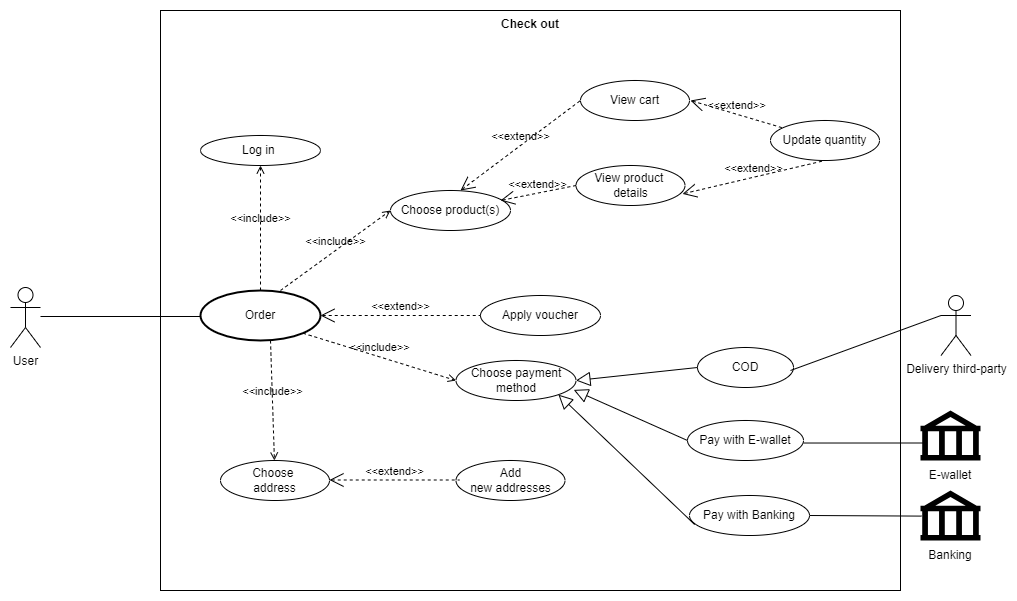

The diagram above was exported from draw.io. Its source (the exported page's mxGraphModel, read from the mxfile embedded in the PNG):
<mxGraphModel dx="1050" dy="557" grid="0" gridSize="10" guides="1" tooltips="1" connect="1" arrows="1" fold="1" page="1" pageScale="1" pageWidth="827" pageHeight="1169" math="0" shadow="0">
  <root>
    <mxCell id="0" />
    <mxCell id="1" parent="0" />
    <mxCell id="w1_n0dOE5nz6fGDdqBce-1" value="Check out" style="shape=rect;html=1;verticalAlign=top;fontStyle=1;whiteSpace=wrap;align=center;" vertex="1" parent="1">
      <mxGeometry x="290" y="110" width="740" height="580" as="geometry" />
    </mxCell>
    <mxCell id="w1_n0dOE5nz6fGDdqBce-2" value="User" style="shape=umlActor;html=1;verticalLabelPosition=bottom;verticalAlign=top;align=center;" vertex="1" parent="1">
      <mxGeometry x="140" y="387" width="30" height="60" as="geometry" />
    </mxCell>
    <mxCell id="w1_n0dOE5nz6fGDdqBce-3" value="View cart" style="ellipse;whiteSpace=wrap;html=1;labelBackgroundColor=none;" vertex="1" parent="1">
      <mxGeometry x="710" y="180" width="109" height="40" as="geometry" />
    </mxCell>
    <mxCell id="w1_n0dOE5nz6fGDdqBce-4" value="Choose product(s)" style="ellipse;whiteSpace=wrap;html=1;labelBackgroundColor=none;" vertex="1" parent="1">
      <mxGeometry x="520" y="290" width="120" height="40" as="geometry" />
    </mxCell>
    <mxCell id="w1_n0dOE5nz6fGDdqBce-5" value="View product&amp;nbsp;&lt;br&gt;details" style="ellipse;whiteSpace=wrap;html=1;labelBackgroundColor=none;" vertex="1" parent="1">
      <mxGeometry x="705.5" y="265" width="109" height="40" as="geometry" />
    </mxCell>
    <mxCell id="w1_n0dOE5nz6fGDdqBce-6" value="Order" style="ellipse;whiteSpace=wrap;html=1;strokeWidth=2;labelBackgroundColor=none;" vertex="1" parent="1">
      <mxGeometry x="330" y="390" width="120" height="50" as="geometry" />
    </mxCell>
    <mxCell id="w1_n0dOE5nz6fGDdqBce-7" value="Choose payment method" style="ellipse;whiteSpace=wrap;html=1;labelBackgroundColor=none;" vertex="1" parent="1">
      <mxGeometry x="585.5" y="460" width="120" height="40" as="geometry" />
    </mxCell>
    <mxCell id="w1_n0dOE5nz6fGDdqBce-8" value="Choose&amp;nbsp;&lt;br&gt;address" style="ellipse;whiteSpace=wrap;html=1;labelBackgroundColor=none;" vertex="1" parent="1">
      <mxGeometry x="350" y="560" width="109" height="40" as="geometry" />
    </mxCell>
    <mxCell id="w1_n0dOE5nz6fGDdqBce-9" value="Add&lt;br&gt;new addresses" style="ellipse;whiteSpace=wrap;html=1;labelBackgroundColor=none;" vertex="1" parent="1">
      <mxGeometry x="585.5" y="560" width="109" height="40" as="geometry" />
    </mxCell>
    <mxCell id="w1_n0dOE5nz6fGDdqBce-10" value="&amp;lt;&amp;lt;include&amp;gt;&amp;gt;" style="edgeStyle=none;html=1;endArrow=open;verticalAlign=bottom;dashed=1;labelBackgroundColor=none;rounded=0;entryX=0;entryY=0.5;entryDx=0;entryDy=0;" edge="1" parent="1" target="w1_n0dOE5nz6fGDdqBce-4">
      <mxGeometry width="160" relative="1" as="geometry">
        <mxPoint x="410" y="390" as="sourcePoint" />
        <mxPoint x="570" y="390" as="targetPoint" />
      </mxGeometry>
    </mxCell>
    <mxCell id="w1_n0dOE5nz6fGDdqBce-11" value="&amp;lt;&amp;lt;include&amp;gt;&amp;gt;" style="edgeStyle=none;html=1;endArrow=open;verticalAlign=bottom;dashed=1;labelBackgroundColor=none;rounded=0;exitX=1;exitY=1;exitDx=0;exitDy=0;entryX=0;entryY=0.5;entryDx=0;entryDy=0;" edge="1" parent="1" source="w1_n0dOE5nz6fGDdqBce-6" target="w1_n0dOE5nz6fGDdqBce-7">
      <mxGeometry width="160" relative="1" as="geometry">
        <mxPoint x="420" y="480" as="sourcePoint" />
        <mxPoint x="580" y="480" as="targetPoint" />
      </mxGeometry>
    </mxCell>
    <mxCell id="w1_n0dOE5nz6fGDdqBce-12" value="&amp;lt;&amp;lt;include&amp;gt;&amp;gt;" style="edgeStyle=none;html=1;endArrow=open;verticalAlign=bottom;dashed=1;labelBackgroundColor=none;rounded=0;" edge="1" parent="1" target="w1_n0dOE5nz6fGDdqBce-8">
      <mxGeometry width="160" relative="1" as="geometry">
        <mxPoint x="400" y="440" as="sourcePoint" />
        <mxPoint x="580" y="485" as="targetPoint" />
      </mxGeometry>
    </mxCell>
    <mxCell id="w1_n0dOE5nz6fGDdqBce-13" value="Log in&amp;nbsp;" style="ellipse;whiteSpace=wrap;html=1;" vertex="1" parent="1">
      <mxGeometry x="330" y="235" width="120" height="30" as="geometry" />
    </mxCell>
    <mxCell id="w1_n0dOE5nz6fGDdqBce-14" value="&amp;lt;&amp;lt;include&amp;gt;&amp;gt;" style="edgeStyle=none;html=1;endArrow=open;verticalAlign=bottom;dashed=1;labelBackgroundColor=none;rounded=0;" edge="1" parent="1" target="w1_n0dOE5nz6fGDdqBce-13">
      <mxGeometry width="160" relative="1" as="geometry">
        <mxPoint x="390" y="390" as="sourcePoint" />
        <mxPoint x="550" y="390" as="targetPoint" />
      </mxGeometry>
    </mxCell>
    <mxCell id="w1_n0dOE5nz6fGDdqBce-15" value="" style="edgeStyle=none;html=1;endArrow=none;verticalAlign=bottom;rounded=0;" edge="1" parent="1">
      <mxGeometry width="160" relative="1" as="geometry">
        <mxPoint x="170" y="416" as="sourcePoint" />
        <mxPoint x="330" y="416" as="targetPoint" />
      </mxGeometry>
    </mxCell>
    <mxCell id="w1_n0dOE5nz6fGDdqBce-16" value="&amp;lt;&amp;lt;extend&amp;gt;&amp;gt;" style="edgeStyle=none;html=1;startArrow=open;endArrow=none;startSize=12;verticalAlign=bottom;dashed=1;labelBackgroundColor=none;rounded=0;" edge="1" parent="1">
      <mxGeometry width="160" relative="1" as="geometry">
        <mxPoint x="459" y="579.5" as="sourcePoint" />
        <mxPoint x="589" y="579.5" as="targetPoint" />
      </mxGeometry>
    </mxCell>
    <mxCell id="w1_n0dOE5nz6fGDdqBce-17" value="&amp;lt;&amp;lt;extend&amp;gt;&amp;gt;" style="edgeStyle=none;html=1;startArrow=open;endArrow=none;startSize=12;verticalAlign=bottom;dashed=1;labelBackgroundColor=none;rounded=0;entryX=0;entryY=0.5;entryDx=0;entryDy=0;" edge="1" parent="1" target="w1_n0dOE5nz6fGDdqBce-3">
      <mxGeometry width="160" relative="1" as="geometry">
        <mxPoint x="590" y="290" as="sourcePoint" />
        <mxPoint x="750" y="290" as="targetPoint" />
      </mxGeometry>
    </mxCell>
    <mxCell id="w1_n0dOE5nz6fGDdqBce-18" value="&amp;lt;&amp;lt;extend&amp;gt;&amp;gt;" style="edgeStyle=none;html=1;startArrow=open;endArrow=none;startSize=12;verticalAlign=bottom;dashed=1;labelBackgroundColor=none;rounded=0;entryX=0;entryY=0.5;entryDx=0;entryDy=0;" edge="1" parent="1" target="w1_n0dOE5nz6fGDdqBce-5">
      <mxGeometry width="160" relative="1" as="geometry">
        <mxPoint x="630" y="300" as="sourcePoint" />
        <mxPoint x="790" y="300" as="targetPoint" />
      </mxGeometry>
    </mxCell>
    <mxCell id="w1_n0dOE5nz6fGDdqBce-19" style="edgeStyle=orthogonalEdgeStyle;rounded=0;orthogonalLoop=1;jettySize=auto;html=1;exitX=0.5;exitY=1;exitDx=0;exitDy=0;" edge="1" parent="1" source="w1_n0dOE5nz6fGDdqBce-8" target="w1_n0dOE5nz6fGDdqBce-8">
      <mxGeometry relative="1" as="geometry" />
    </mxCell>
    <mxCell id="w1_n0dOE5nz6fGDdqBce-20" value="COD" style="ellipse;whiteSpace=wrap;html=1;" vertex="1" parent="1">
      <mxGeometry x="827" y="447" width="96" height="40" as="geometry" />
    </mxCell>
    <mxCell id="w1_n0dOE5nz6fGDdqBce-21" value="Pay with E-wallet" style="ellipse;whiteSpace=wrap;html=1;" vertex="1" parent="1">
      <mxGeometry x="817" y="520" width="116" height="40" as="geometry" />
    </mxCell>
    <mxCell id="w1_n0dOE5nz6fGDdqBce-22" value="Pay with Banking" style="ellipse;whiteSpace=wrap;html=1;" vertex="1" parent="1">
      <mxGeometry x="819" y="595" width="120" height="40" as="geometry" />
    </mxCell>
    <mxCell id="w1_n0dOE5nz6fGDdqBce-23" value="" style="edgeStyle=none;html=1;endArrow=block;endFill=0;endSize=12;verticalAlign=bottom;rounded=0;entryX=1;entryY=0.5;entryDx=0;entryDy=0;exitX=0;exitY=0.5;exitDx=0;exitDy=0;" edge="1" parent="1" source="w1_n0dOE5nz6fGDdqBce-20" target="w1_n0dOE5nz6fGDdqBce-7">
      <mxGeometry width="160" relative="1" as="geometry">
        <mxPoint x="830" y="440" as="sourcePoint" />
        <mxPoint x="990" y="440" as="targetPoint" />
      </mxGeometry>
    </mxCell>
    <mxCell id="w1_n0dOE5nz6fGDdqBce-24" value="" style="edgeStyle=none;html=1;endArrow=block;endFill=0;endSize=12;verticalAlign=bottom;rounded=0;entryX=0.981;entryY=0.735;entryDx=0;entryDy=0;entryPerimeter=0;exitX=0;exitY=0.5;exitDx=0;exitDy=0;" edge="1" parent="1" source="w1_n0dOE5nz6fGDdqBce-21" target="w1_n0dOE5nz6fGDdqBce-7">
      <mxGeometry width="160" relative="1" as="geometry">
        <mxPoint x="830" y="520" as="sourcePoint" />
        <mxPoint x="990" y="520" as="targetPoint" />
      </mxGeometry>
    </mxCell>
    <mxCell id="w1_n0dOE5nz6fGDdqBce-25" value="" style="edgeStyle=none;html=1;endArrow=block;endFill=0;endSize=12;verticalAlign=bottom;rounded=0;entryX=1;entryY=1;entryDx=0;entryDy=0;exitX=0.043;exitY=0.725;exitDx=0;exitDy=0;exitPerimeter=0;" edge="1" parent="1" source="w1_n0dOE5nz6fGDdqBce-22" target="w1_n0dOE5nz6fGDdqBce-7">
      <mxGeometry width="160" relative="1" as="geometry">
        <mxPoint x="830" y="610" as="sourcePoint" />
        <mxPoint x="990" y="610" as="targetPoint" />
      </mxGeometry>
    </mxCell>
    <mxCell id="w1_n0dOE5nz6fGDdqBce-26" value="Apply voucher" style="ellipse;whiteSpace=wrap;html=1;labelBackgroundColor=none;" vertex="1" parent="1">
      <mxGeometry x="610" y="395" width="120" height="40" as="geometry" />
    </mxCell>
    <mxCell id="w1_n0dOE5nz6fGDdqBce-27" value="&amp;lt;&amp;lt;extend&amp;gt;&amp;gt;" style="edgeStyle=none;html=1;startArrow=open;endArrow=none;startSize=12;verticalAlign=bottom;dashed=1;labelBackgroundColor=none;rounded=0;" edge="1" parent="1" source="w1_n0dOE5nz6fGDdqBce-6" target="w1_n0dOE5nz6fGDdqBce-26">
      <mxGeometry width="160" relative="1" as="geometry">
        <mxPoint x="450" y="420" as="sourcePoint" />
        <mxPoint x="580" y="410" as="targetPoint" />
      </mxGeometry>
    </mxCell>
    <mxCell id="w1_n0dOE5nz6fGDdqBce-28" value="Delivery third-party" style="shape=umlActor;html=1;verticalLabelPosition=bottom;verticalAlign=top;align=center;" vertex="1" parent="1">
      <mxGeometry x="1070.5" y="395" width="30" height="60" as="geometry" />
    </mxCell>
    <mxCell id="w1_n0dOE5nz6fGDdqBce-29" value="" style="shape=mxgraph.signs.travel.bank;html=1;pointerEvents=1;fillColor=#000000;strokeColor=none;verticalLabelPosition=bottom;verticalAlign=top;align=center;" vertex="1" parent="1">
      <mxGeometry x="1050" y="510" width="60" height="50" as="geometry" />
    </mxCell>
    <mxCell id="w1_n0dOE5nz6fGDdqBce-30" value="" style="shape=mxgraph.signs.travel.bank;html=1;pointerEvents=1;fillColor=#000000;strokeColor=none;verticalLabelPosition=bottom;verticalAlign=top;align=center;" vertex="1" parent="1">
      <mxGeometry x="1050" y="590" width="60" height="50" as="geometry" />
    </mxCell>
    <mxCell id="w1_n0dOE5nz6fGDdqBce-31" value="E-wallet" style="text;html=1;align=center;verticalAlign=middle;whiteSpace=wrap;rounded=0;" vertex="1" parent="1">
      <mxGeometry x="1050" y="560" width="60" height="30" as="geometry" />
    </mxCell>
    <mxCell id="w1_n0dOE5nz6fGDdqBce-32" value="Banking" style="text;html=1;align=center;verticalAlign=middle;whiteSpace=wrap;rounded=0;" vertex="1" parent="1">
      <mxGeometry x="1050" y="640" width="60" height="30" as="geometry" />
    </mxCell>
    <mxCell id="w1_n0dOE5nz6fGDdqBce-33" value="" style="edgeStyle=none;html=1;endArrow=none;verticalAlign=bottom;rounded=0;entryX=0;entryY=0.3333333333333333;entryDx=0;entryDy=0;entryPerimeter=0;" edge="1" parent="1" target="w1_n0dOE5nz6fGDdqBce-28">
      <mxGeometry width="160" relative="1" as="geometry">
        <mxPoint x="920" y="470" as="sourcePoint" />
        <mxPoint x="1080" y="470" as="targetPoint" />
      </mxGeometry>
    </mxCell>
    <mxCell id="w1_n0dOE5nz6fGDdqBce-34" value="" style="edgeStyle=none;html=1;endArrow=none;verticalAlign=bottom;rounded=0;entryX=0.03;entryY=0.65;entryDx=0;entryDy=0;entryPerimeter=0;exitX=0.974;exitY=0.563;exitDx=0;exitDy=0;exitPerimeter=0;" edge="1" parent="1">
      <mxGeometry width="160" relative="1" as="geometry">
        <mxPoint x="932.9839999999999" y="542.52" as="sourcePoint" />
        <mxPoint x="1054.8000000000002" y="542.5" as="targetPoint" />
      </mxGeometry>
    </mxCell>
    <mxCell id="w1_n0dOE5nz6fGDdqBce-35" value="" style="edgeStyle=none;html=1;endArrow=none;verticalAlign=bottom;rounded=0;entryX=0.02;entryY=0.512;entryDx=0;entryDy=0;entryPerimeter=0;exitX=1;exitY=0.5;exitDx=0;exitDy=0;" edge="1" parent="1" source="w1_n0dOE5nz6fGDdqBce-22" target="w1_n0dOE5nz6fGDdqBce-30">
      <mxGeometry width="160" relative="1" as="geometry">
        <mxPoint x="940" y="620" as="sourcePoint" />
        <mxPoint x="1090" y="620" as="targetPoint" />
      </mxGeometry>
    </mxCell>
    <mxCell id="w1_n0dOE5nz6fGDdqBce-36" value="Update quantity" style="ellipse;whiteSpace=wrap;html=1;labelBackgroundColor=none;" vertex="1" parent="1">
      <mxGeometry x="900" y="220" width="109" height="40" as="geometry" />
    </mxCell>
    <mxCell id="w1_n0dOE5nz6fGDdqBce-37" value="&amp;lt;&amp;lt;extend&amp;gt;&amp;gt;" style="edgeStyle=none;html=1;startArrow=open;endArrow=none;startSize=12;verticalAlign=bottom;dashed=1;labelBackgroundColor=none;rounded=0;" edge="1" parent="1" target="w1_n0dOE5nz6fGDdqBce-36">
      <mxGeometry width="160" relative="1" as="geometry">
        <mxPoint x="820" y="200" as="sourcePoint" />
        <mxPoint x="980" y="200" as="targetPoint" />
      </mxGeometry>
    </mxCell>
    <mxCell id="w1_n0dOE5nz6fGDdqBce-38" value="&amp;lt;&amp;lt;extend&amp;gt;&amp;gt;" style="edgeStyle=none;html=1;startArrow=open;endArrow=none;startSize=12;verticalAlign=bottom;dashed=1;labelBackgroundColor=none;rounded=0;entryX=0.5;entryY=1;entryDx=0;entryDy=0;exitX=0.977;exitY=0.71;exitDx=0;exitDy=0;exitPerimeter=0;" edge="1" parent="1" source="w1_n0dOE5nz6fGDdqBce-5" target="w1_n0dOE5nz6fGDdqBce-36">
      <mxGeometry width="160" relative="1" as="geometry">
        <mxPoint x="810" y="280" as="sourcePoint" />
        <mxPoint x="970" y="280" as="targetPoint" />
      </mxGeometry>
    </mxCell>
  </root>
</mxGraphModel>